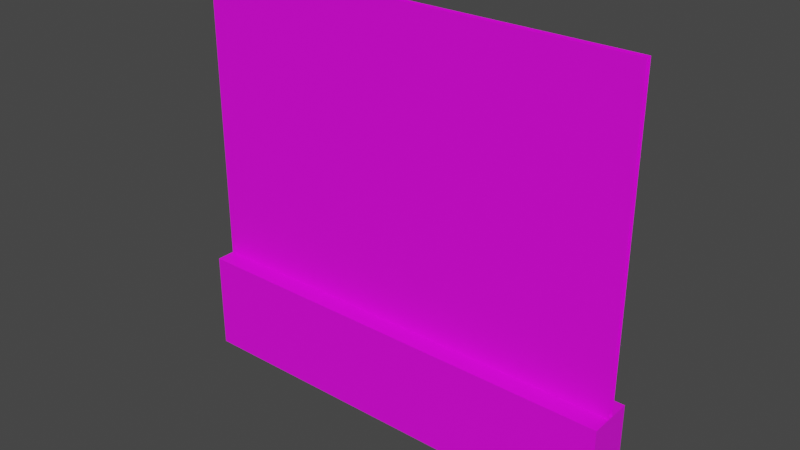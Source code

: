 # Source: Museum_Wall_Blue.blend  (saved by Blender 2.93.21; exported with 4.5.12 LTS)
import bpy
from mathutils import Matrix  # noqa: F401  (used for matrix-valued properties, if any)

bpy.ops.wm.read_factory_settings(use_empty=True)
scene = bpy.context.scene
scene.name = 'Scene'

# ---- collections
col_collection = bpy.data.collections.new('Collection'); scene.collection.children.link(col_collection)

# ---- images (referenced by path relative to the original .blend; pixels are not part of the script)
import os
ASSET_DIR = os.environ.get("B2B_ASSET_DIR", "")  # directory of the original .blend (textures are referenced by path, not embedded)
HERE = os.path.dirname(os.path.abspath(__file__))  # packed textures are extracted next to this script under _unpacked/

def load_image(name, relpath, width, height, colorspace="sRGB"):
    """Load a texture the original file referenced (path relative to the .blend, or extracted next to this script)."""
    p = next((c for c in (os.path.join(HERE, relpath), os.path.join(ASSET_DIR, relpath)) if relpath and os.path.exists(c)), "")
    if p:
        img = bpy.data.images.load(p, check_existing=True)
        img.name = name
    else:  # same state as the original file: an image datablock whose file is absent (Cycles renders it pink)
        img = bpy.data.images.new(name, width, height)
        img.source = "FILE"
        img.filepath = "//" + (relpath or name)
    img.colorspace_settings.name = colorspace
    return img
img_props_psd = load_image('Props.psd', 'Props.psd', 1024, 1024, 'sRGB')

# ---- materials (node trees are filled in below, after node groups)
mat_material_001 = bpy.data.materials.new('Material.001')
mat_material_001.use_transparent_shadow = False

# ---- material node trees
mat_material_001.use_nodes = True; mat_material_001.node_tree.nodes.clear()
_N = mat_material_001.node_tree.nodes; _L = mat_material_001.node_tree.links
n0 = _N.new('ShaderNodeBsdfPrincipled'); n0.name = 'Principled BSDF'; n0.location = (10, 300)
n0.distribution = 'GGX'
n0.subsurface_method = 'BURLEY'
n0.inputs[3].default_value = 1.45
n0.inputs[27].default_value = (0.0, 0.0, 0.0, 1.0)
n0.inputs[28].default_value = 1.0
n1 = _N.new('ShaderNodeOutputMaterial'); n1.name = 'Material Output'; n1.location = (300, 300)
n2 = _N.new('ShaderNodeTexImage'); n2.name = 'Image Texture'; n2.location = (-280, 280)
n2.image = img_props_psd
_L.new(n0.outputs[0], n1.inputs[0])
_L.new(n2.outputs[0], n0.inputs[0])
n1.is_active_output = True

# ---- world
world_world = bpy.data.worlds.new('World'); scene.world = world_world
world_world.use_nodes = True; world_world.node_tree.nodes.clear()
_N = world_world.node_tree.nodes; _L = world_world.node_tree.links
n0 = _N.new('ShaderNodeOutputWorld'); n0.name = 'World Output'; n0.location = (300, 300)
n1 = _N.new('ShaderNodeBackground'); n1.name = 'Background'; n1.location = (10, 300)
n1.inputs[0].default_value = (0.05088, 0.05088, 0.05088, 1.0)
_L.new(n1.outputs[0], n0.inputs[0])
n0.is_active_output = True
world_world.color = (0.05088, 0.05088, 0.05088)
world_world.use_sun_shadow = False
world_world.sun_shadow_jitter_overblur = 0.0

# ---- meshes
me_plane = bpy.data.meshes.new('Plane')
me_plane.from_pydata([(-1.0, -0.0155, 1.813), (-1.0, -0.0155, -0.0004564), (1.0, -0.0155, 1.813), (1.0, -0.0155, -0.0004563), (1.0, 0.01033, 1.813), (1.0, 0.01033, -0.0004564), (-1.0, 0.01033, 1.813), (-1.0, 0.01033, -0.0004563)], [], [(0, 1, 3, 2), (4, 5, 7, 6)])
_uv = me_plane.uv_layers.new(name='UVMap')
_uv.uv.foreach_set('vector', [0.004043, 0.1741, 0.004043, 0.003535, 0.02243, 0.003535, 0.02243, 0.1741, 0.0335, 0.1741, 0.0335, 0.003535, 0.05189, 0.003535, 0.05189, 0.1741])
me_plane.materials.append(mat_material_001)
me_plane.use_remesh_fix_poles = True
me_plane.use_remesh_preserve_attributes = False
me_plane.update()
me_cube_001 = bpy.data.meshes.new('Cube.001')
me_cube_001.from_pydata([(-1.0, -0.101, -0.009085), (-1.0, -0.101, 0.44), (-1.0, 0.101, -0.009085), (-1.0, 0.101, 0.44), (1.0, -0.101, -0.009085), (1.0, -0.101, 0.44), (1.0, 0.101, -0.009085), (1.0, 0.101, 0.44)], [], [(0, 1, 3, 2), (2, 3, 7, 6), (6, 7, 5, 4), (4, 5, 1, 0), (2, 6, 4, 0), (7, 3, 1, 5)])
_uv = me_cube_001.uv_layers.new(name='UVMap')
_uv.uv.foreach_set('vector', [0.07569, 0.004352, 0.07569, 0.132, 0.0655, 0.132, 0.0655, 0.004352, 0.07764, 0.004352, 0.07764, 0.132, 0.06355, 0.132, 0.06355, 0.004352, 0.07752, 0.004352, 0.07752, 0.132, 0.06366, 0.132, 0.06366, 0.004352, 0.07851, 0.003909, 0.07851, 0.1318, 0.06267, 0.1318, 0.06267, 0.003909, 0.125, 0.5, 0.375, 0.5, 0.375, 0.75, 0.125, 0.75, 0.06088, 0.1319, 0.07974, 0.1319, 0.07974, 0.1319, 0.06088, 0.1319])
me_cube_001.materials.append(mat_material_001)
me_cube_001.use_remesh_fix_poles = True
me_cube_001.use_remesh_preserve_attributes = False
me_cube_001.update()

# ---- objects
ob_plane = bpy.data.objects.new('Plane', me_plane)
ob_cube = bpy.data.objects.new('Cube', me_cube_001)

# ---- transforms, parenting, visibility, modifiers, constraints
ob_plane.location = (0.0, 0.0, 0.0)
ob_cube.location = (0.0, 0.0, 0.0)

# ---- collection membership
col_collection.objects.link(ob_plane)
col_collection.objects.link(ob_cube)

# ---- scene / render settings (as saved in the file)
scene.frame_start = 1; scene.frame_end = 250; scene.frame_set(1)
scene.render.engine = 'BLENDER_EEVEE_NEXT'
scene.cycles.use_denoising = False
scene.cycles.samples = 128
scene.cycles.sampling_pattern = 'TABULATED_SOBOL'
scene.cycles.use_adaptive_sampling = False
scene.cycles.use_light_tree = False
scene.view_settings.view_transform = 'Filmic'
bpy.context.view_layer.update()

# ---- added for rendering (the .blend has no active camera and no usable light): camera, sun
cam_auto = bpy.data.cameras.new('AutoCamera')
cam_auto.lens = 50.0
cam_auto.sensor_width = 36.0
cam_auto.clip_end = 1000.0
ob_auto_camera = bpy.data.objects.new('AutoCamera', cam_auto)
scene.collection.objects.link(ob_auto_camera)
ob_auto_camera.location = (2.51035, -3.01242, 2.91036)
ob_auto_camera.rotation_euler = (1.09748, -7.21219e-08, 0.694738)
scene.camera = ob_auto_camera
light_auto_sun = bpy.data.lights.new('AutoSun', 'SUN')
light_auto_sun.energy = 3.0
light_auto_sun.angle = 0.0523599
ob_auto_sun = bpy.data.objects.new('AutoSun', light_auto_sun)
scene.collection.objects.link(ob_auto_sun)
ob_auto_sun.rotation_euler = (0.872665, 0.174533, 0.523599)
bpy.context.view_layer.update()
